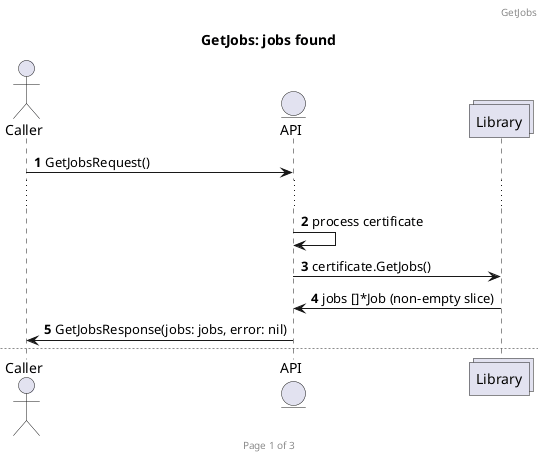

The diagram above was rendered by PlantUML. Its source (embedded in the PNG):
@startuml getjobs
actor Caller
entity API
collections Library

autonumber
header GetJobs
footer Page %page% of %lastpage%

title GetJobs: jobs found

Caller -> API: GetJobsRequest()
...
API -> API: process certificate
API -> Library: certificate.GetJobs()
Library -> API: jobs []*Job (non-empty slice)
API -> Caller: GetJobsResponse(jobs: jobs, error: nil)

newpage GetJobs: no jobs found
autonumber 1

Caller -> API: GetJobsRequest()
...
API -> API: process certificate
API -> Library: certificate.GetJobs()
Library -> API: jobs []*Job (empty slice)
API -> Caller: GetJobsResponse(jobs: jobs, error: nil)

newpage GetJobs: error getting jobs
autonumber 1

Caller -> API: GetJobsRequest()
...
API -> API: process certificate
API -> Library: certificate.GetJobs()
Library -> API: err ErrorJobList
API -> Caller: GetJobsResponse(jobs: nil, error: err)

@enduml